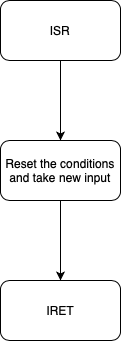

The diagram above was exported from draw.io. Its source (the exported page's mxGraphModel, read from the mxfile embedded in the PNG):
<mxGraphModel dx="946" dy="662" grid="1" gridSize="10" guides="1" tooltips="1" connect="1" arrows="1" fold="1" page="1" pageScale="1" pageWidth="850" pageHeight="1100" math="0" shadow="0">
  <root>
    <mxCell id="0" />
    <mxCell id="1" parent="0" />
    <mxCell id="RiX7485jL3YHxknkAtPd-4" value="" style="edgeStyle=orthogonalEdgeStyle;rounded=0;orthogonalLoop=1;jettySize=auto;html=1;" edge="1" parent="1" source="RiX7485jL3YHxknkAtPd-1" target="RiX7485jL3YHxknkAtPd-3">
      <mxGeometry relative="1" as="geometry" />
    </mxCell>
    <mxCell id="RiX7485jL3YHxknkAtPd-1" value="ISR" style="rounded=1;whiteSpace=wrap;html=1;" vertex="1" parent="1">
      <mxGeometry x="150" y="130" width="120" height="60" as="geometry" />
    </mxCell>
    <mxCell id="RiX7485jL3YHxknkAtPd-6" value="" style="edgeStyle=orthogonalEdgeStyle;rounded=0;orthogonalLoop=1;jettySize=auto;html=1;" edge="1" parent="1" source="RiX7485jL3YHxknkAtPd-3" target="RiX7485jL3YHxknkAtPd-5">
      <mxGeometry relative="1" as="geometry" />
    </mxCell>
    <mxCell id="RiX7485jL3YHxknkAtPd-3" value="Reset the conditions and take new input" style="rounded=1;whiteSpace=wrap;html=1;" vertex="1" parent="1">
      <mxGeometry x="150" y="270" width="120" height="60" as="geometry" />
    </mxCell>
    <mxCell id="RiX7485jL3YHxknkAtPd-5" value="IRET" style="rounded=1;whiteSpace=wrap;html=1;" vertex="1" parent="1">
      <mxGeometry x="150" y="410" width="120" height="60" as="geometry" />
    </mxCell>
  </root>
</mxGraphModel>